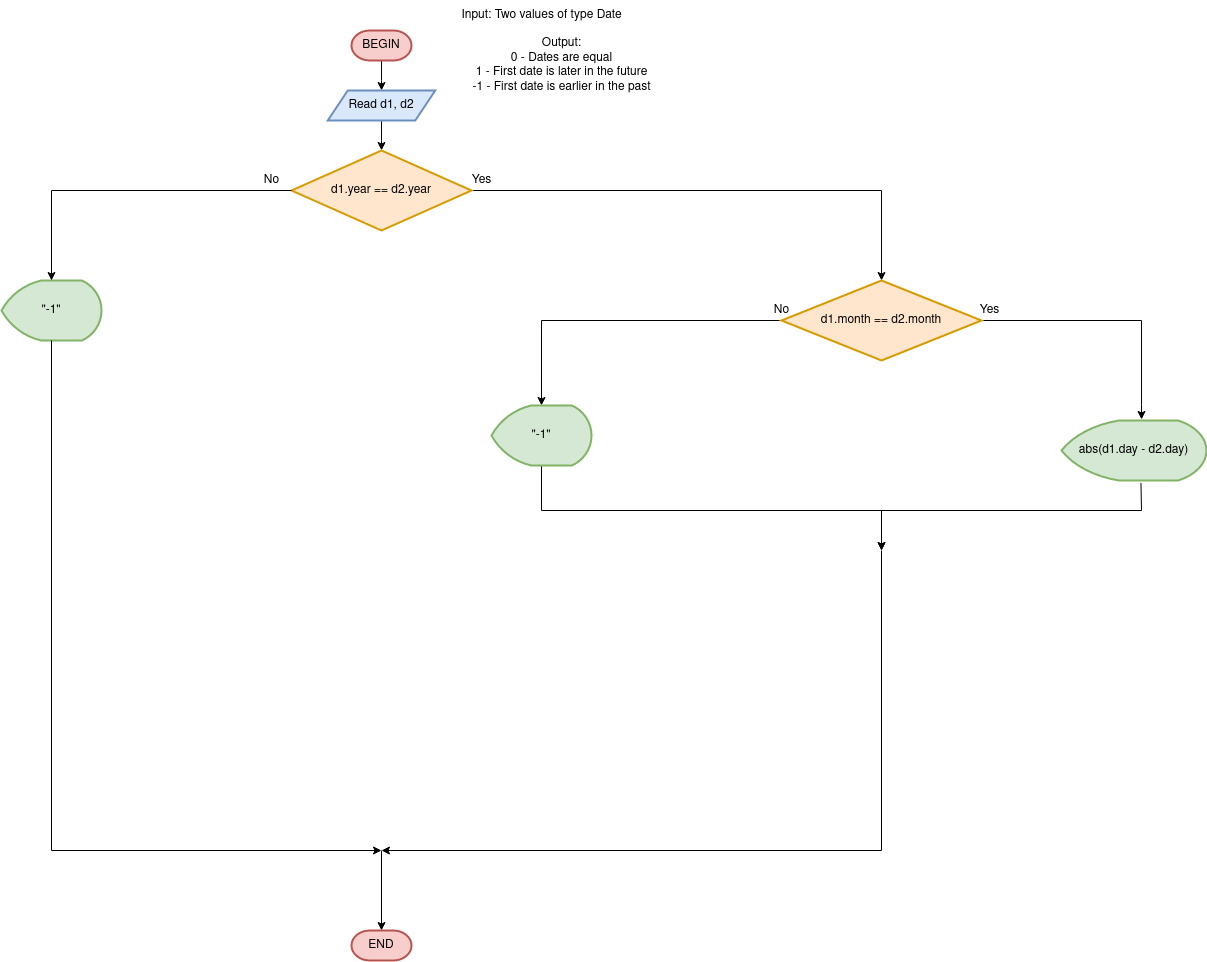

The diagram above was exported from draw.io. Its source (the exported page's mxGraphModel, read from the mxfile embedded in the PNG):
<mxGraphModel dx="1663" dy="2630" grid="1" gridSize="10" guides="1" tooltips="1" connect="1" arrows="1" fold="1" page="1" pageScale="1" pageWidth="850" pageHeight="1100" math="0" shadow="0">
  <root>
    <mxCell id="0" />
    <mxCell id="1" parent="0" />
    <mxCell id="IVXdRj-njdxdRayxtu3O-3" value="" style="edgeStyle=orthogonalEdgeStyle;rounded=0;orthogonalLoop=1;jettySize=auto;html=1;" parent="1" source="IVXdRj-njdxdRayxtu3O-1" target="IVXdRj-njdxdRayxtu3O-2" edge="1">
      <mxGeometry relative="1" as="geometry" />
    </mxCell>
    <mxCell id="IVXdRj-njdxdRayxtu3O-1" value="BEGIN" style="strokeWidth=2;html=1;shape=mxgraph.flowchart.terminator;whiteSpace=wrap;fillColor=#f8cecc;strokeColor=#b85450;" parent="1" vertex="1">
      <mxGeometry x="-350" y="-1100" width="60" height="30" as="geometry" />
    </mxCell>
    <mxCell id="IVXdRj-njdxdRayxtu3O-6" value="" style="edgeStyle=orthogonalEdgeStyle;rounded=0;orthogonalLoop=1;jettySize=auto;html=1;entryX=0.5;entryY=0;entryDx=0;entryDy=0;" parent="1" source="IVXdRj-njdxdRayxtu3O-2" target="IVXdRj-njdxdRayxtu3O-5" edge="1">
      <mxGeometry relative="1" as="geometry">
        <mxPoint x="-316.25" y="-980" as="targetPoint" />
      </mxGeometry>
    </mxCell>
    <mxCell id="IVXdRj-njdxdRayxtu3O-2" value="Read d1, d2" style="shape=parallelogram;perimeter=parallelogramPerimeter;whiteSpace=wrap;html=1;fixedSize=1;strokeWidth=2;fillColor=#dae8fc;strokeColor=#6c8ebf;" parent="1" vertex="1">
      <mxGeometry x="-373.75" y="-1040" width="107.5" height="30" as="geometry" />
    </mxCell>
    <mxCell id="IVXdRj-njdxdRayxtu3O-4" value="Input: Two values of type Date" style="text;html=1;align=center;verticalAlign=middle;resizable=0;points=[];autosize=1;strokeColor=none;fillColor=none;" parent="1" vertex="1">
      <mxGeometry x="-250" y="-1130" width="180" height="30" as="geometry" />
    </mxCell>
    <mxCell id="IVXdRj-njdxdRayxtu3O-8" value="" style="edgeStyle=orthogonalEdgeStyle;rounded=0;orthogonalLoop=1;jettySize=auto;html=1;exitX=1;exitY=0.5;exitDx=0;exitDy=0;" parent="1" source="IVXdRj-njdxdRayxtu3O-5" target="IVXdRj-njdxdRayxtu3O-7" edge="1">
      <mxGeometry relative="1" as="geometry">
        <mxPoint x="-546.4000000000001" y="-869.9333333333334" as="sourcePoint" />
        <Array as="points">
          <mxPoint x="180" y="-940" />
        </Array>
      </mxGeometry>
    </mxCell>
    <mxCell id="IVXdRj-njdxdRayxtu3O-5" value="d1.year == d2.year" style="rhombus;whiteSpace=wrap;html=1;strokeWidth=2;fillColor=#ffe6cc;strokeColor=#d79b00;" parent="1" vertex="1">
      <mxGeometry x="-410" y="-980" width="180" height="80" as="geometry" />
    </mxCell>
    <mxCell id="IVXdRj-njdxdRayxtu3O-11" value="" style="edgeStyle=orthogonalEdgeStyle;rounded=0;orthogonalLoop=1;jettySize=auto;html=1;entryX=0.552;entryY=-0.017;entryDx=0;entryDy=0;entryPerimeter=0;" parent="1" source="IVXdRj-njdxdRayxtu3O-7" target="CCjgj-r21x8Yp9ZQtcvN-4" edge="1">
      <mxGeometry relative="1" as="geometry">
        <mxPoint x="430" y="-770.0000000000002" as="targetPoint" />
        <Array as="points">
          <mxPoint x="440" y="-810" />
          <mxPoint x="440" y="-726" />
        </Array>
      </mxGeometry>
    </mxCell>
    <mxCell id="IVXdRj-njdxdRayxtu3O-45" value="" style="edgeStyle=orthogonalEdgeStyle;rounded=0;orthogonalLoop=1;jettySize=auto;html=1;entryX=0.5;entryY=0;entryDx=0;entryDy=0;entryPerimeter=0;" parent="1" source="IVXdRj-njdxdRayxtu3O-7" target="IVXdRj-njdxdRayxtu3O-50" edge="1">
      <mxGeometry relative="1" as="geometry">
        <mxPoint x="-170" y="-770" as="targetPoint" />
        <Array as="points">
          <mxPoint x="-160" y="-810" />
        </Array>
      </mxGeometry>
    </mxCell>
    <mxCell id="IVXdRj-njdxdRayxtu3O-7" value="d1.month == d2.month" style="rhombus;whiteSpace=wrap;html=1;strokeWidth=2;fillColor=#ffe6cc;strokeColor=#d79b00;" parent="1" vertex="1">
      <mxGeometry x="80" y="-850" width="200" height="80" as="geometry" />
    </mxCell>
    <mxCell id="IVXdRj-njdxdRayxtu3O-9" value="Yes" style="text;html=1;align=center;verticalAlign=middle;resizable=0;points=[];autosize=1;strokeColor=none;fillColor=none;" parent="1" vertex="1">
      <mxGeometry x="-240" y="-965" width="40" height="30" as="geometry" />
    </mxCell>
    <mxCell id="IVXdRj-njdxdRayxtu3O-13" value="Yes" style="text;html=1;align=center;verticalAlign=middle;resizable=0;points=[];autosize=1;strokeColor=none;fillColor=none;" parent="1" vertex="1">
      <mxGeometry x="267.5" y="-835" width="40" height="30" as="geometry" />
    </mxCell>
    <mxCell id="IVXdRj-njdxdRayxtu3O-41" value="" style="endArrow=classic;html=1;rounded=0;exitX=0.548;exitY=1.04;exitDx=0;exitDy=0;exitPerimeter=0;" parent="1" source="CCjgj-r21x8Yp9ZQtcvN-4" edge="1">
      <mxGeometry width="50" height="50" relative="1" as="geometry">
        <mxPoint x="619.9000000000001" y="-626.5200000000004" as="sourcePoint" />
        <mxPoint x="180" y="-580" as="targetPoint" />
        <Array as="points">
          <mxPoint x="440" y="-620" />
          <mxPoint x="180" y="-620" />
        </Array>
      </mxGeometry>
    </mxCell>
    <mxCell id="IVXdRj-njdxdRayxtu3O-46" value="No" style="text;html=1;align=center;verticalAlign=middle;resizable=0;points=[];autosize=1;strokeColor=none;fillColor=none;" parent="1" vertex="1">
      <mxGeometry x="60" y="-835" width="40" height="30" as="geometry" />
    </mxCell>
    <mxCell id="IVXdRj-njdxdRayxtu3O-49" style="edgeStyle=orthogonalEdgeStyle;rounded=0;orthogonalLoop=1;jettySize=auto;html=1;exitX=0.5;exitY=1;exitDx=0;exitDy=0;exitPerimeter=0;" parent="1" source="IVXdRj-njdxdRayxtu3O-50" edge="1">
      <mxGeometry relative="1" as="geometry">
        <mxPoint x="180" y="-580" as="targetPoint" />
        <Array as="points">
          <mxPoint x="-160" y="-620" />
          <mxPoint x="180" y="-620" />
          <mxPoint x="180" y="-580" />
        </Array>
      </mxGeometry>
    </mxCell>
    <mxCell id="IVXdRj-njdxdRayxtu3O-50" value="&quot;-1&quot;" style="strokeWidth=2;html=1;shape=mxgraph.flowchart.display;whiteSpace=wrap;fillColor=#d5e8d4;strokeColor=#82b366;" parent="1" vertex="1">
      <mxGeometry x="-210" y="-725" width="100" height="60" as="geometry" />
    </mxCell>
    <mxCell id="IVXdRj-njdxdRayxtu3O-62" value="&quot;-1&quot;" style="strokeWidth=2;html=1;shape=mxgraph.flowchart.display;whiteSpace=wrap;fillColor=#d5e8d4;strokeColor=#82b366;" parent="1" vertex="1">
      <mxGeometry x="-700" y="-850" width="100" height="60" as="geometry" />
    </mxCell>
    <mxCell id="IVXdRj-njdxdRayxtu3O-68" value="" style="endArrow=classic;html=1;rounded=0;entryX=0.5;entryY=0;entryDx=0;entryDy=0;" parent="1" edge="1">
      <mxGeometry width="50" height="50" relative="1" as="geometry">
        <mxPoint x="-410" y="-940" as="sourcePoint" />
        <mxPoint x="-650" y="-850" as="targetPoint" />
        <Array as="points">
          <mxPoint x="-650" y="-940" />
        </Array>
      </mxGeometry>
    </mxCell>
    <mxCell id="IVXdRj-njdxdRayxtu3O-69" value="" style="endArrow=classic;html=1;rounded=0;exitX=0.5;exitY=1;exitDx=0;exitDy=0;exitPerimeter=0;" parent="1" edge="1" source="IVXdRj-njdxdRayxtu3O-62">
      <mxGeometry width="50" height="50" relative="1" as="geometry">
        <mxPoint x="-650" y="-670" as="sourcePoint" />
        <mxPoint x="-320" y="-280" as="targetPoint" />
        <Array as="points">
          <mxPoint x="-650" y="-280" />
        </Array>
      </mxGeometry>
    </mxCell>
    <mxCell id="IVXdRj-njdxdRayxtu3O-70" value="" style="endArrow=classic;html=1;rounded=0;" parent="1" edge="1">
      <mxGeometry width="50" height="50" relative="1" as="geometry">
        <mxPoint x="180" y="-580" as="sourcePoint" />
        <mxPoint x="-320" y="-280" as="targetPoint" />
        <Array as="points">
          <mxPoint x="180" y="-280" />
        </Array>
      </mxGeometry>
    </mxCell>
    <mxCell id="IVXdRj-njdxdRayxtu3O-71" value="No" style="text;html=1;align=center;verticalAlign=middle;resizable=0;points=[];autosize=1;strokeColor=none;fillColor=none;" parent="1" vertex="1">
      <mxGeometry x="-450" y="-965" width="40" height="30" as="geometry" />
    </mxCell>
    <mxCell id="IVXdRj-njdxdRayxtu3O-72" value="" style="endArrow=classic;html=1;rounded=0;" parent="1" edge="1">
      <mxGeometry width="50" height="50" relative="1" as="geometry">
        <mxPoint x="-320" y="-280" as="sourcePoint" />
        <mxPoint x="-320" y="-200" as="targetPoint" />
      </mxGeometry>
    </mxCell>
    <mxCell id="IVXdRj-njdxdRayxtu3O-73" value="END" style="strokeWidth=2;html=1;shape=mxgraph.flowchart.terminator;whiteSpace=wrap;fillColor=#f8cecc;strokeColor=#b85450;" parent="1" vertex="1">
      <mxGeometry x="-350" y="-200" width="60" height="30" as="geometry" />
    </mxCell>
    <mxCell id="IVXdRj-njdxdRayxtu3O-74" value="&lt;div&gt;Output:&lt;/div&gt;&lt;div&gt;0 - Dates are equal&lt;/div&gt;&lt;div&gt;1 - First date is later in the future&lt;/div&gt;&lt;div&gt;-1 - First date is earlier in the past&lt;br&gt;&lt;/div&gt;" style="text;html=1;align=center;verticalAlign=middle;resizable=0;points=[];autosize=1;strokeColor=none;fillColor=none;" parent="1" vertex="1">
      <mxGeometry x="-240" y="-1100" width="200" height="70" as="geometry" />
    </mxCell>
    <mxCell id="CCjgj-r21x8Yp9ZQtcvN-4" value="abs(d1.day - d2.day)" style="strokeWidth=2;html=1;shape=mxgraph.flowchart.display;whiteSpace=wrap;fillColor=#d5e8d4;strokeColor=#82b366;" vertex="1" parent="1">
      <mxGeometry x="360" y="-710" width="145" height="60" as="geometry" />
    </mxCell>
  </root>
</mxGraphModel>